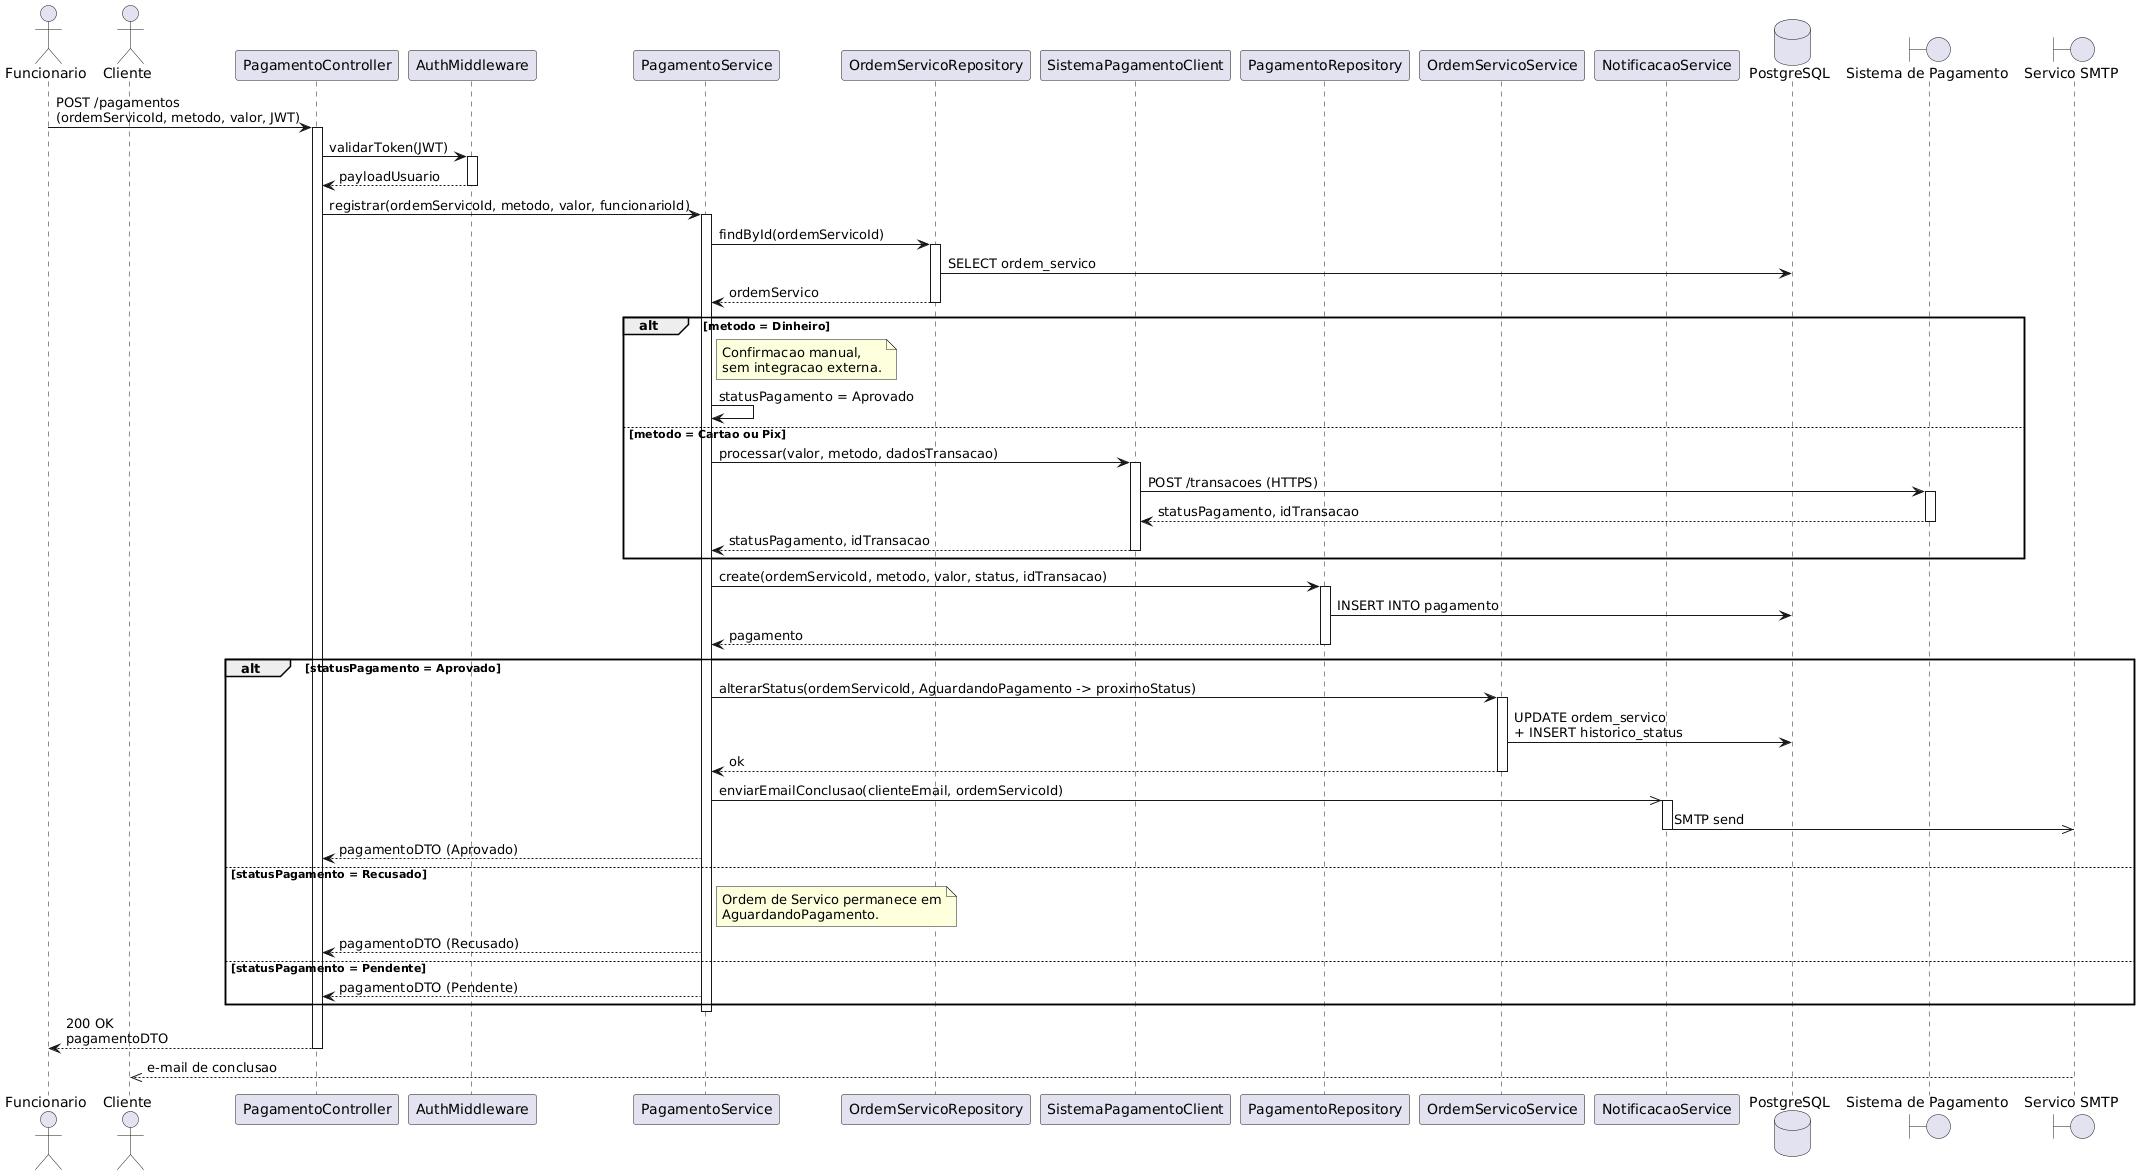

The diagram above was rendered by PlantUML. Its source (embedded in the PNG):
@startuml
actor Funcionario
actor Cliente
participant "PagamentoController" as Controller
participant "AuthMiddleware" as Auth
participant "PagamentoService" as Service
participant "OrdemServicoRepository" as OSRepo
participant "SistemaPagamentoClient" as SPClient
participant "PagamentoRepository" as PagRepo
participant "OrdemServicoService" as OSService
participant "NotificacaoService" as Notif
database "PostgreSQL" as DB
boundary "Sistema de Pagamento" as SP
boundary "Servico SMTP" as SMTP

Funcionario -> Controller: POST /pagamentos\n(ordemServicoId, metodo, valor, JWT)
activate Controller

Controller -> Auth: validarToken(JWT)
activate Auth
Auth --> Controller: payloadUsuario
deactivate Auth

Controller -> Service: registrar(ordemServicoId, metodo, valor, funcionarioId)
activate Service

Service -> OSRepo: findById(ordemServicoId)
activate OSRepo
OSRepo -> DB: SELECT ordem_servico
OSRepo --> Service: ordemServico
deactivate OSRepo

alt metodo = Dinheiro
    note right of Service: Confirmacao manual,\nsem integracao externa.
    Service -> Service: statusPagamento = Aprovado
else metodo = Cartao ou Pix
    Service -> SPClient: processar(valor, metodo, dadosTransacao)
    activate SPClient
    SPClient -> SP: POST /transacoes (HTTPS)
    activate SP
    SP --> SPClient: statusPagamento, idTransacao
    deactivate SP
    SPClient --> Service: statusPagamento, idTransacao
    deactivate SPClient
end

Service -> PagRepo: create(ordemServicoId, metodo, valor, status, idTransacao)
activate PagRepo
PagRepo -> DB: INSERT INTO pagamento
PagRepo --> Service: pagamento
deactivate PagRepo

alt statusPagamento = Aprovado
    Service -> OSService: alterarStatus(ordemServicoId, AguardandoPagamento -> proximoStatus)
    activate OSService
    OSService -> DB: UPDATE ordem_servico\n+ INSERT historico_status
    OSService --> Service: ok
    deactivate OSService

    Service ->> Notif: enviarEmailConclusao(clienteEmail, ordemServicoId)
    activate Notif
    Notif ->> SMTP: SMTP send
    deactivate Notif

    Service --> Controller: pagamentoDTO (Aprovado)
else statusPagamento = Recusado
    note right of Service: Ordem de Servico permanece em\nAguardandoPagamento.
    Service --> Controller: pagamentoDTO (Recusado)
else statusPagamento = Pendente
    Service --> Controller: pagamentoDTO (Pendente)
end

deactivate Service

Controller --> Funcionario: 200 OK\npagamentoDTO
deactivate Controller

SMTP -->> Cliente: e-mail de conclusao
@enduml